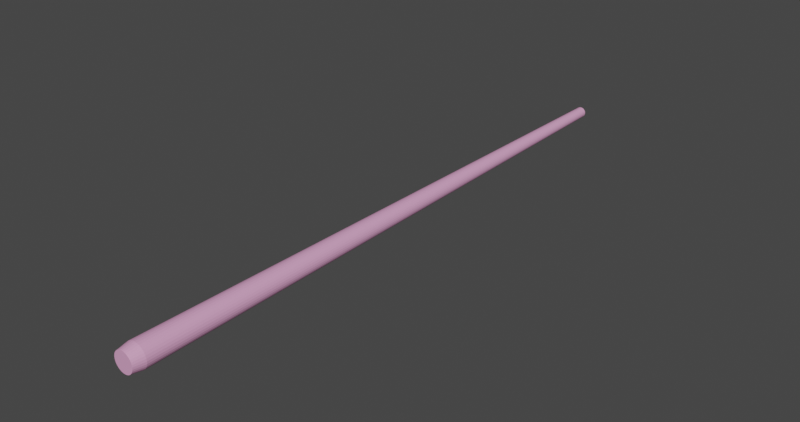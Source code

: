 # Source: wand.blend  (saved by Blender 4.1.24; exported with 4.5.12 LTS)
import bpy
from mathutils import Matrix  # noqa: F401  (used for matrix-valued properties, if any)

bpy.ops.wm.read_factory_settings(use_empty=True)
scene = bpy.context.scene
scene.name = 'Scene'

# ---- collections
col_collection = bpy.data.collections.new('Collection'); scene.collection.children.link(col_collection)

# ---- materials (node trees are filled in below, after node groups)
mat_material_001 = bpy.data.materials.new('Material.001')

# ---- material node trees
mat_material_001.use_nodes = True; mat_material_001.node_tree.nodes.clear()
_N = mat_material_001.node_tree.nodes; _L = mat_material_001.node_tree.links
n0 = _N.new('ShaderNodeBsdfPrincipled'); n0.name = 'Principled BSDF'; n0.location = (10, 300)
n0.inputs[0].default_value = (0.8001, 0.3705, 0.6253, 1.0)
n1 = _N.new('ShaderNodeOutputMaterial'); n1.name = 'Material Output'; n1.location = (300, 300)
_L.new(n0.outputs[0], n1.inputs[0])
n1.is_active_output = True

# ---- world
world_world = bpy.data.worlds.new('World'); scene.world = world_world
world_world.use_nodes = True; world_world.node_tree.nodes.clear()
_N = world_world.node_tree.nodes; _L = world_world.node_tree.links
n0 = _N.new('ShaderNodeOutputWorld'); n0.name = 'World Output'; n0.location = (300, 300)
n1 = _N.new('ShaderNodeBackground'); n1.name = 'Background'; n1.location = (10, 300)
n1.inputs[0].default_value = (0.05088, 0.05088, 0.05088, 1.0)
_L.new(n1.outputs[0], n0.inputs[0])
n0.is_active_output = True
world_world.color = (0.05088, 0.05088, 0.05088)
world_world.use_sun_shadow = False
world_world.sun_shadow_jitter_overblur = 0.0

# ---- meshes
me_cylinder = bpy.data.meshes.new('Cylinder')
me_cylinder.from_pydata([(5.065e-09, 0.2657, -1.0), (2.154e-09, 0.4826, 0.9608), (0.05184, 0.2606, -1.0), (0.09415, 0.4733, 0.9608), (0.1017, 0.2455, -1.0), (0.1847, 0.4458, 0.9608), (0.1476, 0.2209, -1.0), (0.2681, 0.4012, 0.9608), (0.1879, 0.1879, -1.0), (0.3412, 0.3412, 0.9608), (0.2209, 0.1476, -1.0), (0.4012, 0.2681, 0.9608), (0.2455, 0.1017, -1.0), (0.4458, 0.1847, 0.9608), (0.2606, 0.05184, -1.0), (0.4733, 0.09415, 0.9608), (0.2657, -1.589e-08, -1.0), (0.4826, 2.599e-08, 0.9608), (0.2606, -0.05184, -1.0), (0.4733, -0.09415, 0.9608), (0.2455, -0.1017, -1.0), (0.4458, -0.1847, 0.9608), (0.2209, -0.1476, -1.0), (0.4012, -0.2681, 0.9608), (0.1879, -0.1879, -1.0), (0.3412, -0.3412, 0.9608), (0.1476, -0.2209, -1.0), (0.2681, -0.4012, 0.9608), (0.1017, -0.2455, -1.0), (0.1847, -0.4458, 0.9608), (0.05184, -0.2606, -1.0), (0.09415, -0.4733, 0.9608), (5.065e-09, -0.2657, -1.0), (2.154e-09, -0.4826, 0.9608), (-0.05184, -0.2606, -1.0), (-0.09415, -0.4733, 0.9608), (-0.1017, -0.2455, -1.0), (-0.1847, -0.4458, 0.9608), (-0.1476, -0.2209, -1.0), (-0.2681, -0.4012, 0.9608), (-0.1879, -0.1879, -1.0), (-0.3412, -0.3412, 0.9608), (-0.2209, -0.1476, -1.0), (-0.4012, -0.2681, 0.9608), (-0.2455, -0.1017, -1.0), (-0.4458, -0.1847, 0.9608), (-0.2606, -0.05184, -1.0), (-0.4733, -0.09415, 0.9608), (-0.2657, -1.589e-08, -1.0), (-0.4826, 2.599e-08, 0.9608), (-0.2606, 0.05184, -1.0), (-0.4733, 0.09415, 0.9608), (-0.2455, 0.1017, -1.0), (-0.4458, 0.1847, 0.9608), (-0.2209, 0.1476, -1.0), (-0.4012, 0.2681, 0.9608), (-0.1879, 0.1879, -1.0), (-0.3412, 0.3412, 0.9608), (-0.1476, 0.2209, -1.0), (-0.2681, 0.4012, 0.9608), (-0.1017, 0.2455, -1.0), (-0.1847, 0.4458, 0.9608), (-0.05184, 0.2606, -1.0), (-0.09415, 0.4733, 0.9608), (2.907e-09, 0.5785, 0.9243), (0.1129, 0.5674, 0.9243), (0.2214, 0.5345, 0.9243), (0.3214, 0.481, 0.9243), (0.4091, 0.4091, 0.9243), (0.481, 0.3214, 0.9243), (0.5345, 0.2214, 0.9243), (0.5674, 0.1129, 0.9243), (0.5785, 4.42e-08, 0.9243), (0.5674, -0.1129, 0.9243), (0.5345, -0.2214, 0.9243), (0.481, -0.3214, 0.9243), (0.4091, -0.4091, 0.9243), (0.3214, -0.481, 0.9243), (0.2214, -0.5345, 0.9243), (0.1129, -0.5674, 0.9243), (2.907e-09, -0.5785, 0.9243), (-0.1129, -0.5674, 0.9243), (-0.2214, -0.5345, 0.9243), (-0.3214, -0.481, 0.9243), (-0.4091, -0.4091, 0.9243), (-0.481, -0.3214, 0.9243), (-0.5345, -0.2214, 0.9243), (-0.5674, -0.1129, 0.9243), (-0.5785, 4.42e-08, 0.9243), (-0.5674, 0.1129, 0.9243), (-0.5345, 0.2214, 0.9243), (-0.481, 0.3214, 0.9243), (-0.4091, 0.4091, 0.9243), (-0.3214, 0.481, 0.9243), (-0.2214, 0.5345, 0.9243), (-0.1129, 0.5674, 0.9243)], [], [(64, 1, 3, 65), (65, 3, 5, 66), (66, 5, 7, 67), (67, 7, 9, 68), (68, 9, 11, 69), (69, 11, 13, 70), (70, 13, 15, 71), (71, 15, 17, 72), (72, 17, 19, 73), (73, 19, 21, 74), (74, 21, 23, 75), (75, 23, 25, 76), (76, 25, 27, 77), (77, 27, 29, 78), (78, 29, 31, 79), (79, 31, 33, 80), (80, 33, 35, 81), (81, 35, 37, 82), (82, 37, 39, 83), (83, 39, 41, 84), (84, 41, 43, 85), (85, 43, 45, 86), (86, 45, 47, 87), (87, 47, 49, 88), (88, 49, 51, 89), (89, 51, 53, 90), (90, 53, 55, 91), (91, 55, 57, 92), (92, 57, 59, 93), (93, 59, 61, 94), (3, 1, 63, 61, 59, 57, 55, 53, 51, 49, 47, 45, 43, 41, 39, 37, 35, 33, 31, 29, 27, 25, 23, 21, 19, 17, 15, 13, 11, 9, 7, 5), (94, 61, 63, 95), (95, 63, 1, 64), (0, 2, 4, 6, 8, 10, 12, 14, 16, 18, 20, 22, 24, 26, 28, 30, 32, 34, 36, 38, 40, 42, 44, 46, 48, 50, 52, 54, 56, 58, 60, 62), (62, 95, 64, 0), (60, 94, 95, 62), (58, 93, 94, 60), (56, 92, 93, 58), (54, 91, 92, 56), (52, 90, 91, 54), (50, 89, 90, 52), (48, 88, 89, 50), (46, 87, 88, 48), (44, 86, 87, 46), (42, 85, 86, 44), (40, 84, 85, 42), (38, 83, 84, 40), (36, 82, 83, 38), (34, 81, 82, 36), (32, 80, 81, 34), (30, 79, 80, 32), (28, 78, 79, 30), (26, 77, 78, 28), (24, 76, 77, 26), (22, 75, 76, 24), (20, 74, 75, 22), (18, 73, 74, 20), (16, 72, 73, 18), (14, 71, 72, 16), (12, 70, 71, 14), (10, 69, 70, 12), (8, 68, 69, 10), (6, 67, 68, 8), (4, 66, 67, 6), (2, 65, 66, 4), (0, 64, 65, 2)])
_uv = me_cylinder.uv_layers.new(name='UVMap')
_uv.uv.foreach_set('vector', [1.0, 0.9681, 1.0, 0.9835, 0.9688, 0.9835, 0.9688, 0.9681, 0.9688, 0.9681, 0.9688, 0.9835, 0.9375, 0.9835, 0.9375, 0.9681, 0.9375, 0.9681, 0.9375, 0.9835, 0.9062, 0.9835, 0.9062, 0.9681, 0.9062, 0.9681, 0.9062, 0.9835, 0.875, 0.9835, 0.875, 0.9681, 0.875, 0.9681, 0.875, 0.9835, 0.8438, 0.9835, 0.8438, 0.9681, 0.8438, 0.9681, 0.8438, 0.9835, 0.8125, 0.9835, 0.8125, 0.9681, 0.8125, 0.9681, 0.8125, 0.9835, 0.7812, 0.9835, 0.7812, 0.9681, 0.7812, 0.9681, 0.7812, 0.9835, 0.75, 0.9835, 0.75, 0.9681, 0.75, 0.9681, 0.75, 0.9835, 0.7188, 0.9835, 0.7188, 0.9681, 0.7188, 0.9681, 0.7188, 0.9835, 0.6875, 0.9835, 0.6875, 0.9681, 0.6875, 0.9681, 0.6875, 0.9835, 0.6562, 0.9835, 0.6562, 0.9681, 0.6562, 0.9681, 0.6562, 0.9835, 0.625, 0.9835, 0.625, 0.9681, 0.625, 0.9681, 0.625, 0.9835, 0.5938, 0.9835, 0.5938, 0.9681, 0.5938, 0.9681, 0.5938, 0.9835, 0.5625, 0.9835, 0.5625, 0.9681, 0.5625, 0.9681, 0.5625, 0.9835, 0.5312, 0.9835, 0.5312, 0.9681, 0.5312, 0.9681, 0.5312, 0.9835, 0.5, 0.9835, 0.5, 0.9681, 0.5, 0.9681, 0.5, 0.9835, 0.4688, 0.9835, 0.4688, 0.9681, 0.4688, 0.9681, 0.4688, 0.9835, 0.4375, 0.9835, 0.4375, 0.9681, 0.4375, 0.9681, 0.4375, 0.9835, 0.4062, 0.9835, 0.4062, 0.9681, 0.4062, 0.9681, 0.4062, 0.9835, 0.375, 0.9835, 0.375, 0.9681, 0.375, 0.9681, 0.375, 0.9835, 0.3438, 0.9835, 0.3438, 0.9681, 0.3438, 0.9681, 0.3438, 0.9835, 0.3125, 0.9835, 0.3125, 0.9681, 0.3125, 0.9681, 0.3125, 0.9835, 0.2812, 0.9835, 0.2812, 0.9681, 0.2812, 0.9681, 0.2812, 0.9835, 0.25, 0.9835, 0.25, 0.9681, 0.25, 0.9681, 0.25, 0.9835, 0.2188, 0.9835, 0.2188, 0.9681, 0.2188, 0.9681, 0.2188, 0.9835, 0.1875, 0.9835, 0.1875, 0.9681, 0.1875, 0.9681, 0.1875, 0.9835, 0.1562, 0.9835, 0.1562, 0.9681, 0.1562, 0.9681, 0.1562, 0.9835, 0.125, 0.9835, 0.125, 0.9681, 0.125, 0.9681, 0.125, 0.9835, 0.09375, 0.9835, 0.09375, 0.9681, 0.09375, 0.9681, 0.09375, 0.9835, 0.0625, 0.9835, 0.0625, 0.9681, 0.3096, 0.5495, 0.25, 0.5553, 0.1904, 0.5495, 0.1332, 0.5321, 0.08037, 0.5039, 0.0341, 0.4659, -0.003869, 0.4196, -0.03208, 0.3668, -0.04946, 0.3096, -0.05533, 0.25, -0.04946, 0.1904, -0.03208, 0.1332, -0.003869, 0.08037, 0.0341, 0.0341, 0.08037, -0.003869, 0.1332, -0.03208, 0.1904, -0.04946, 0.25, -0.05533, 0.3096, -0.04946, 0.3668, -0.03208, 0.4196, -0.003869, 0.4659, 0.0341, 0.5039, 0.08037, 0.5321, 0.1332, 0.5495, 0.1904, 0.5553, 0.25, 0.5495, 0.3096, 0.5321, 0.3668, 0.5039, 0.4196, 0.4659, 0.4659, 0.4196, 0.5039, 0.3668, 0.5321, 0.0625, 0.9681, 0.0625, 0.9835, 0.03125, 0.9835, 0.03125, 0.9681, 0.03125, 0.9681, 0.03125, 0.9835, 0.0, 0.9835, 0.0, 0.9681, 0.75, 0.49, 0.7968, 0.4854, 0.8418, 0.4717, 0.8833, 0.4496, 0.9197, 0.4197, 0.9496, 0.3833, 0.9717, 0.3418, 0.9854, 0.2968, 0.99, 0.25, 0.9854, 0.2032, 0.9717, 0.1582, 0.9496, 0.1167, 0.9197, 0.08029, 0.8833, 0.05045, 0.8418, 0.02827, 0.7968, 0.01461, 0.75, 0.01, 0.7032, 0.01461, 0.6582, 0.02827, 0.6167, 0.05045, 0.5803, 0.08029, 0.5504, 0.1167, 0.5283, 0.1582, 0.5146, 0.2032, 0.51, 0.25, 0.5146, 0.2968, 0.5283, 0.3418, 0.5504, 0.3833, 0.5803, 0.4197, 0.6167, 0.4496, 0.6582, 0.4717, 0.7032, 0.4854, 0.03125, 0.5, 0.03125, 0.9681, 0.0, 0.9681, 0.0, 0.5, 0.0625, 0.5, 0.0625, 0.9681, 0.03125, 0.9681, 0.03125, 0.5, 0.09375, 0.5, 0.09375, 0.9681, 0.0625, 0.9681, 0.0625, 0.5, 0.125, 0.5, 0.125, 0.9681, 0.09375, 0.9681, 0.09375, 0.5, 0.1562, 0.5, 0.1562, 0.9681, 0.125, 0.9681, 0.125, 0.5, 0.1875, 0.5, 0.1875, 0.9681, 0.1562, 0.9681, 0.1562, 0.5, 0.2188, 0.5, 0.2188, 0.9681, 0.1875, 0.9681, 0.1875, 0.5, 0.25, 0.5, 0.25, 0.9681, 0.2188, 0.9681, 0.2188, 0.5, 0.2812, 0.5, 0.2812, 0.9681, 0.25, 0.9681, 0.25, 0.5, 0.3125, 0.5, 0.3125, 0.9681, 0.2812, 0.9681, 0.2812, 0.5, 0.3438, 0.5, 0.3438, 0.9681, 0.3125, 0.9681, 0.3125, 0.5, 0.375, 0.5, 0.375, 0.9681, 0.3438, 0.9681, 0.3438, 0.5, 0.4062, 0.5, 0.4062, 0.9681, 0.375, 0.9681, 0.375, 0.5, 0.4375, 0.5, 0.4375, 0.9681, 0.4062, 0.9681, 0.4062, 0.5, 0.4688, 0.5, 0.4688, 0.9681, 0.4375, 0.9681, 0.4375, 0.5, 0.5, 0.5, 0.5, 0.9681, 0.4688, 0.9681, 0.4688, 0.5, 0.5312, 0.5, 0.5312, 0.9681, 0.5, 0.9681, 0.5, 0.5, 0.5625, 0.5, 0.5625, 0.9681, 0.5312, 0.9681, 0.5312, 0.5, 0.5938, 0.5, 0.5938, 0.9681, 0.5625, 0.9681, 0.5625, 0.5, 0.625, 0.5, 0.625, 0.9681, 0.5938, 0.9681, 0.5938, 0.5, 0.6562, 0.5, 0.6562, 0.9681, 0.625, 0.9681, 0.625, 0.5, 0.6875, 0.5, 0.6875, 0.9681, 0.6562, 0.9681, 0.6562, 0.5, 0.7188, 0.5, 0.7188, 0.9681, 0.6875, 0.9681, 0.6875, 0.5, 0.75, 0.5, 0.75, 0.9681, 0.7188, 0.9681, 0.7188, 0.5, 0.7812, 0.5, 0.7812, 0.9681, 0.75, 0.9681, 0.75, 0.5, 0.8125, 0.5, 0.8125, 0.9681, 0.7812, 0.9681, 0.7812, 0.5, 0.8438, 0.5, 0.8438, 0.9681, 0.8125, 0.9681, 0.8125, 0.5, 0.875, 0.5, 0.875, 0.9681, 0.8438, 0.9681, 0.8438, 0.5, 0.9062, 0.5, 0.9062, 0.9681, 0.875, 0.9681, 0.875, 0.5, 0.9375, 0.5, 0.9375, 0.9681, 0.9062, 0.9681, 0.9062, 0.5, 0.9688, 0.5, 0.9688, 0.9681, 0.9375, 0.9681, 0.9375, 0.5, 1.0, 0.5, 1.0, 0.9681, 0.9688, 0.9681, 0.9688, 0.5])
me_cylinder.materials.append(mat_material_001)
me_cylinder.update()

# ---- objects
ob_cylinder = bpy.data.objects.new('Cylinder', me_cylinder)

# ---- transforms, parenting, visibility, modifiers, constraints
ob_cylinder.location = (0.0, 0.0, 0.0)
ob_cylinder.rotation_euler = (1.571, -0.0, 0.0)
ob_cylinder.scale = (0.06751, 0.06751, 1.013)

# ---- collection membership
col_collection.objects.link(ob_cylinder)

# ---- scene / render settings (as saved in the file)
scene.frame_start = 1; scene.frame_end = 250; scene.frame_set(1)
scene.render.engine = 'CYCLES'
scene.render.resolution_x = 4096
scene.render.resolution_y = 2160
scene.render.use_border = True
scene.cycles.samples = 512
scene.cycles.sampling_pattern = 'TABULATED_SOBOL'
scene.cycles.tile_size = 216
scene.eevee.ray_tracing_options.trace_max_roughness = 0.0
scene.view_settings.look = 'High Contrast'
scene.view_settings.view_transform = 'Filmic'
bpy.context.view_layer.update()

# ---- added for rendering (the .blend has no active camera and no usable light): camera, sun
cam_auto = bpy.data.cameras.new('AutoCamera')
cam_auto.lens = 50.0
cam_auto.sensor_width = 36.0
cam_auto.clip_end = 1000.0
ob_auto_camera = bpy.data.objects.new('AutoCamera', cam_auto)
scene.collection.objects.link(ob_auto_camera)
ob_auto_camera.location = (1.84148, -2.1899, 1.47318)
ob_auto_camera.rotation_euler = (1.09748, -7.21219e-08, 0.694738)
scene.camera = ob_auto_camera
light_auto_sun = bpy.data.lights.new('AutoSun', 'SUN')
light_auto_sun.energy = 3.0
light_auto_sun.angle = 0.0523599
ob_auto_sun = bpy.data.objects.new('AutoSun', light_auto_sun)
scene.collection.objects.link(ob_auto_sun)
ob_auto_sun.rotation_euler = (0.872665, 0.174533, 0.523599)
bpy.context.view_layer.update()
